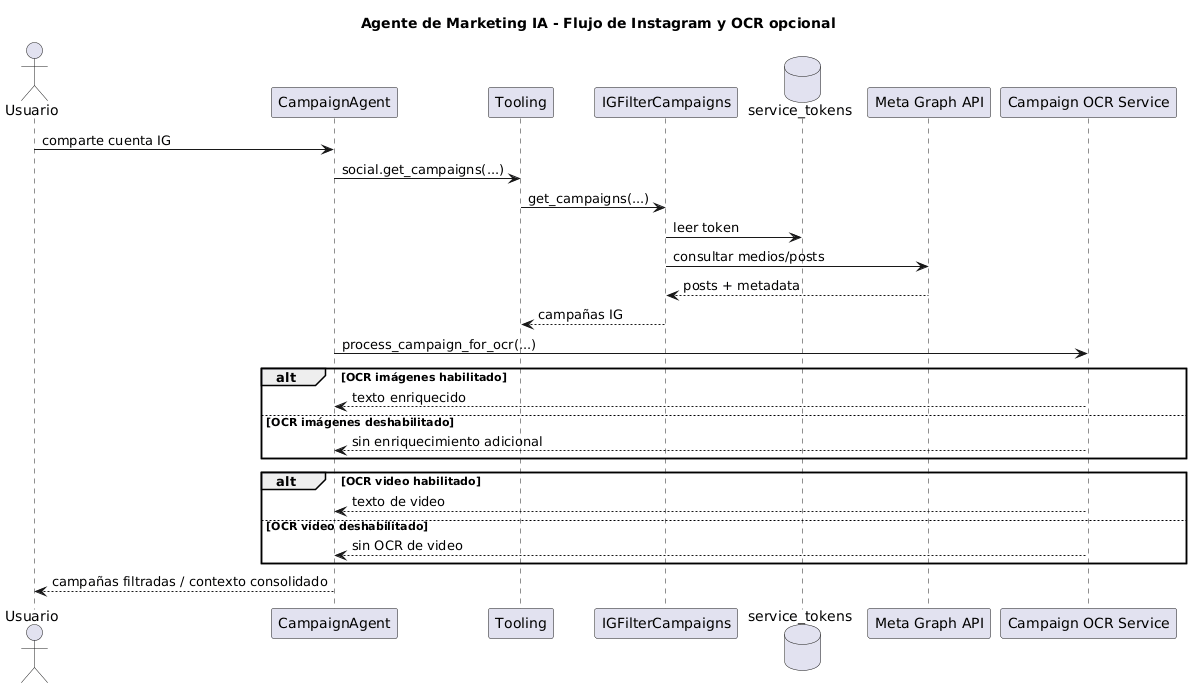

The diagram above was rendered by PlantUML. Its source (embedded in the PNG):
@startuml
title Agente de Marketing IA - Flujo de Instagram y OCR opcional
skinparam shadowing false

actor Usuario
participant "CampaignAgent" as A
participant "Tooling" as T
participant "IGFilterCampaigns" as IG
database "service_tokens" as TOKENS
participant "Meta Graph API" as META
participant "Campaign OCR Service" as OCR

Usuario -> A : comparte cuenta IG
A -> T : social.get_campaigns(...)
T -> IG : get_campaigns(...)
IG -> TOKENS : leer token
IG -> META : consultar medios/posts
META --> IG : posts + metadata
IG --> T : campañas IG

A -> OCR : process_campaign_for_ocr(...)

alt OCR imágenes habilitado
  OCR --> A : texto enriquecido
else OCR imágenes deshabilitado
  OCR --> A : sin enriquecimiento adicional
end

alt OCR video habilitado
  OCR --> A : texto de video
else OCR video deshabilitado
  OCR --> A : sin OCR de video
end

A --> Usuario : campañas filtradas / contexto consolidado
@enduml